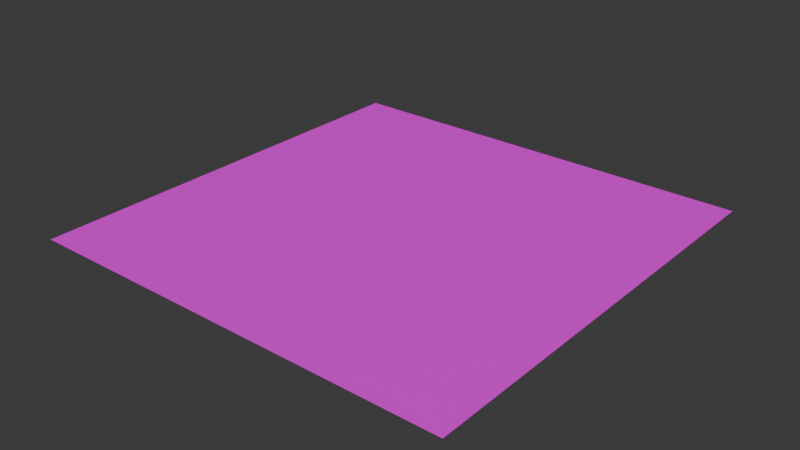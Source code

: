 # Source: grass.blend  (saved by Blender 4.0.36; exported with 4.5.12 LTS)
import bpy
from mathutils import Matrix  # noqa: F401  (used for matrix-valued properties, if any)

bpy.ops.wm.read_factory_settings(use_empty=True)
scene = bpy.context.scene
scene.name = 'Scene'

# ---- images (referenced by path relative to the original .blend; pixels are not part of the script)
import os
ASSET_DIR = os.environ.get("B2B_ASSET_DIR", "")  # directory of the original .blend (textures are referenced by path, not embedded)
HERE = os.path.dirname(os.path.abspath(__file__))  # packed textures are extracted next to this script under _unpacked/

def load_image(name, relpath, width, height, colorspace="sRGB"):
    """Load a texture the original file referenced (path relative to the .blend, or extracted next to this script)."""
    p = next((c for c in (os.path.join(HERE, relpath), os.path.join(ASSET_DIR, relpath)) if relpath and os.path.exists(c)), "")
    if p:
        img = bpy.data.images.load(p, check_existing=True)
        img.name = name
    else:  # same state as the original file: an image datablock whose file is absent (Cycles renders it pink)
        img = bpy.data.images.new(name, width, height)
        img.source = "FILE"
        img.filepath = "//" + (relpath or name)
    img.colorspace_settings.name = colorspace
    return img
img_grass_jpg = load_image('grass.jpg', 'grass.jpg', 1024, 1024, 'sRGB')

# ---- materials (node trees are filled in below, after node groups)
mat_material = bpy.data.materials.new('Material')
mat_material.use_transparent_shadow = False

# ---- material node trees
mat_material.use_nodes = True; mat_material.node_tree.nodes.clear()
_N = mat_material.node_tree.nodes; _L = mat_material.node_tree.links
n0 = _N.new('ShaderNodeBsdfPrincipled'); n0.name = 'Principled BSDF'; n0.location = (10, 300)
n0.inputs[3].default_value = 1.45
n1 = _N.new('ShaderNodeOutputMaterial'); n1.name = 'Material Output'; n1.location = (300, 300)
n2 = _N.new('ShaderNodeTexImage'); n2.name = 'Image Texture'; n2.location = (-280, 275)
n2.image = img_grass_jpg
_L.new(n0.outputs[0], n1.inputs[0])
_L.new(n2.outputs[0], n0.inputs[0])
n1.is_active_output = True

# ---- world
world_world = bpy.data.worlds.new('World'); scene.world = world_world
world_world.use_nodes = True; world_world.node_tree.nodes.clear()
_N = world_world.node_tree.nodes; _L = world_world.node_tree.links
n0 = _N.new('ShaderNodeOutputWorld'); n0.name = 'World Output'; n0.location = (300, 300)
n1 = _N.new('ShaderNodeBackground'); n1.name = 'Background'; n1.location = (10, 300)
n1.inputs[0].default_value = (0.05088, 0.05088, 0.05088, 1.0)
_L.new(n1.outputs[0], n0.inputs[0])
n0.is_active_output = True
world_world.color = (0.05088, 0.05088, 0.05088)
world_world.use_sun_shadow = False
world_world.sun_shadow_jitter_overblur = 0.0

# ---- meshes
me_plane = bpy.data.meshes.new('Plane')
me_plane.from_pydata([(-1.0, -1.0, 0.0), (1.0, -1.0, 0.0), (-1.0, 1.0, 0.0), (1.0, 1.0, 0.0)], [], [(0, 1, 3, 2)])
_uv = me_plane.uv_layers.new(name='UVMap')
_uv.uv.foreach_set('vector', [0.0, 0.0, 1.0, 0.0, 1.0, 1.0, 0.0, 1.0])
me_plane.materials.append(mat_material)
me_plane.update()

# ---- objects
ob_grass = bpy.data.objects.new('Grass', me_plane)

# ---- transforms, parenting, visibility, modifiers, constraints
ob_grass.location = (0.0, 0.0, 0.0)

# ---- collection membership
scene.collection.objects.link(ob_grass)

# ---- scene / render settings (as saved in the file)
scene.frame_start = 1; scene.frame_end = 250; scene.frame_set(1)
scene.render.engine = 'BLENDER_EEVEE_NEXT'
scene.cycles.sampling_pattern = 'TABULATED_SOBOL'
bpy.context.view_layer.update()

# ---- added for rendering (the .blend has no active camera and no usable light): camera, sun
cam_auto = bpy.data.cameras.new('AutoCamera')
cam_auto.lens = 50.0
cam_auto.sensor_width = 36.0
cam_auto.clip_end = 1000.0
ob_auto_camera = bpy.data.objects.new('AutoCamera', cam_auto)
scene.collection.objects.link(ob_auto_camera)
ob_auto_camera.location = (2.61693, -3.14032, 2.09354)
ob_auto_camera.rotation_euler = (1.09748, -7.21219e-08, 0.694738)
scene.camera = ob_auto_camera
light_auto_sun = bpy.data.lights.new('AutoSun', 'SUN')
light_auto_sun.energy = 3.0
light_auto_sun.angle = 0.0523599
ob_auto_sun = bpy.data.objects.new('AutoSun', light_auto_sun)
scene.collection.objects.link(ob_auto_sun)
ob_auto_sun.rotation_euler = (0.872665, 0.174533, 0.523599)
bpy.context.view_layer.update()
